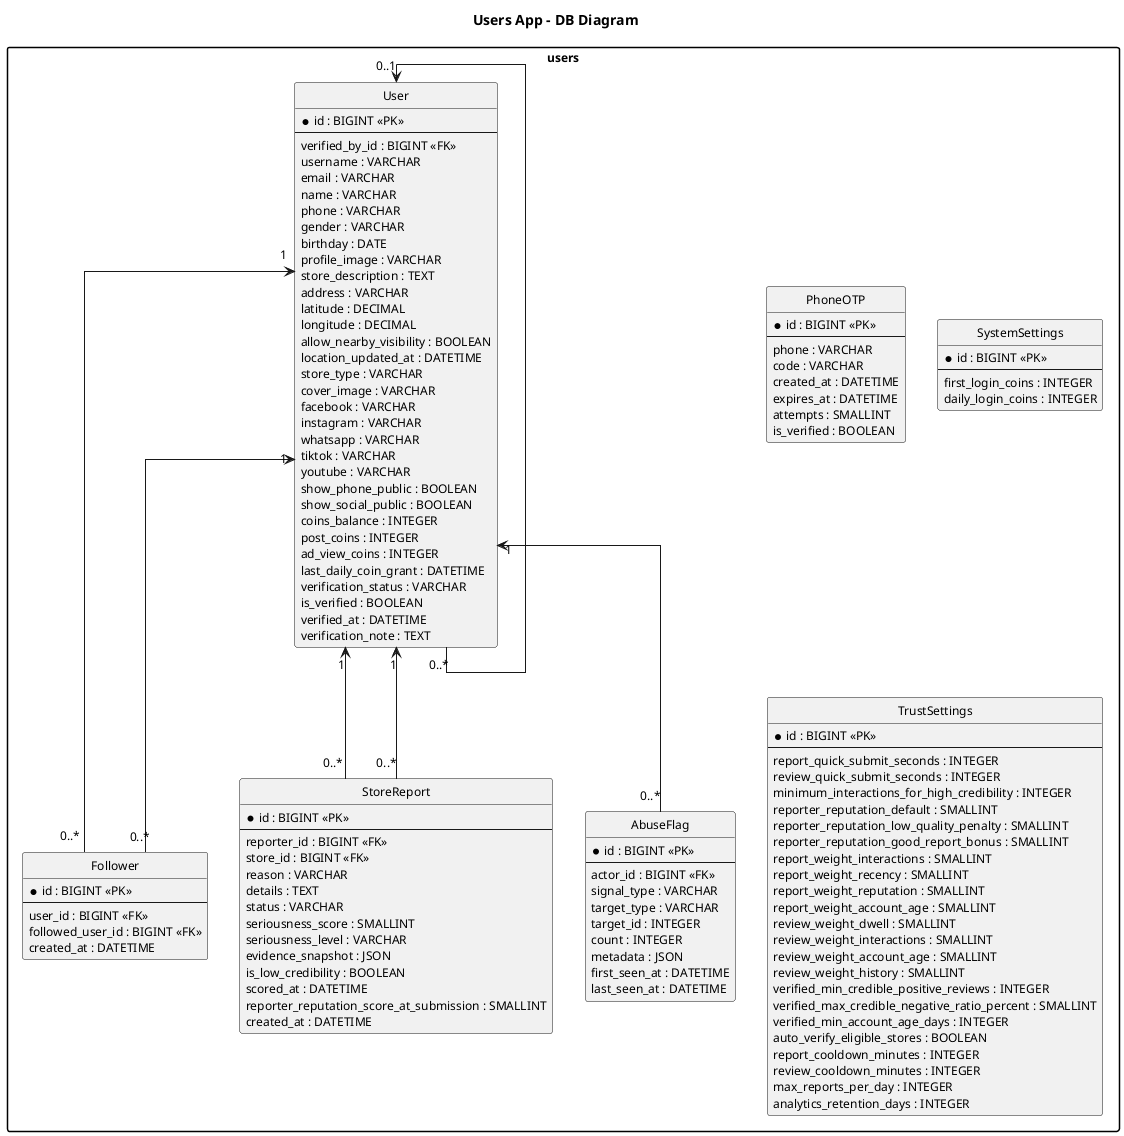

The diagram above was rendered by PlantUML. Its source (embedded in the PNG):
@startuml
title Users App - DB Diagram
top to bottom direction
hide circle
skinparam linetype ortho
skinparam packageStyle rectangle
skinparam shadowing false
skinparam defaultFontName Times New Roman
skinparam defaultFontSize 12
skinparam ranksep 50
skinparam nodesep 32

package "users" {
  entity "User" as User {
    * id : BIGINT <<PK>>
    --
    verified_by_id : BIGINT <<FK>>
    username : VARCHAR
    email : VARCHAR
    name : VARCHAR
    phone : VARCHAR
    gender : VARCHAR
    birthday : DATE
    profile_image : VARCHAR
    store_description : TEXT
    address : VARCHAR
    latitude : DECIMAL
    longitude : DECIMAL
    allow_nearby_visibility : BOOLEAN
    location_updated_at : DATETIME
    store_type : VARCHAR
    cover_image : VARCHAR
    facebook : VARCHAR
    instagram : VARCHAR
    whatsapp : VARCHAR
    tiktok : VARCHAR
    youtube : VARCHAR
    show_phone_public : BOOLEAN
    show_social_public : BOOLEAN
    coins_balance : INTEGER
    post_coins : INTEGER
    ad_view_coins : INTEGER
    last_daily_coin_grant : DATETIME
    verification_status : VARCHAR
    is_verified : BOOLEAN
    verified_at : DATETIME
    verification_note : TEXT
  }

  entity "Follower" as Follower {
    * id : BIGINT <<PK>>
    --
    user_id : BIGINT <<FK>>
    followed_user_id : BIGINT <<FK>>
    created_at : DATETIME
  }

  entity "PhoneOTP" as PhoneOTP {
    * id : BIGINT <<PK>>
    --
    phone : VARCHAR
    code : VARCHAR
    created_at : DATETIME
    expires_at : DATETIME
    attempts : SMALLINT
    is_verified : BOOLEAN
  }

  entity "StoreReport" as StoreReport {
    * id : BIGINT <<PK>>
    --
    reporter_id : BIGINT <<FK>>
    store_id : BIGINT <<FK>>
    reason : VARCHAR
    details : TEXT
    status : VARCHAR
    seriousness_score : SMALLINT
    seriousness_level : VARCHAR
    evidence_snapshot : JSON
    is_low_credibility : BOOLEAN
    scored_at : DATETIME
    reporter_reputation_score_at_submission : SMALLINT
    created_at : DATETIME
  }

  entity "SystemSettings" as SystemSettings {
    * id : BIGINT <<PK>>
    --
    first_login_coins : INTEGER
    daily_login_coins : INTEGER
  }

  entity "TrustSettings" as TrustSettings {
    * id : BIGINT <<PK>>
    --
    report_quick_submit_seconds : INTEGER
    review_quick_submit_seconds : INTEGER
    minimum_interactions_for_high_credibility : INTEGER
    reporter_reputation_default : SMALLINT
    reporter_reputation_low_quality_penalty : SMALLINT
    reporter_reputation_good_report_bonus : SMALLINT
    report_weight_interactions : SMALLINT
    report_weight_recency : SMALLINT
    report_weight_reputation : SMALLINT
    report_weight_account_age : SMALLINT
    review_weight_dwell : SMALLINT
    review_weight_interactions : SMALLINT
    review_weight_account_age : SMALLINT
    review_weight_history : SMALLINT
    verified_min_credible_positive_reviews : INTEGER
    verified_max_credible_negative_ratio_percent : SMALLINT
    verified_min_account_age_days : INTEGER
    auto_verify_eligible_stores : BOOLEAN
    report_cooldown_minutes : INTEGER
    review_cooldown_minutes : INTEGER
    max_reports_per_day : INTEGER
    analytics_retention_days : INTEGER
  }

  entity "AbuseFlag" as AbuseFlag {
    * id : BIGINT <<PK>>
    --
    actor_id : BIGINT <<FK>>
    signal_type : VARCHAR
    target_type : VARCHAR
    target_id : INTEGER
    count : INTEGER
    metadata : JSON
    first_seen_at : DATETIME
    last_seen_at : DATETIME
  }
}

User "0..1" <-- "0..*" User
User "1" <-- "0..*" Follower
User "1" <-- "0..*" Follower
User "1" <-- "0..*" StoreReport
User "1" <-- "0..*" StoreReport
User "1" <-- "0..*" AbuseFlag

@enduml